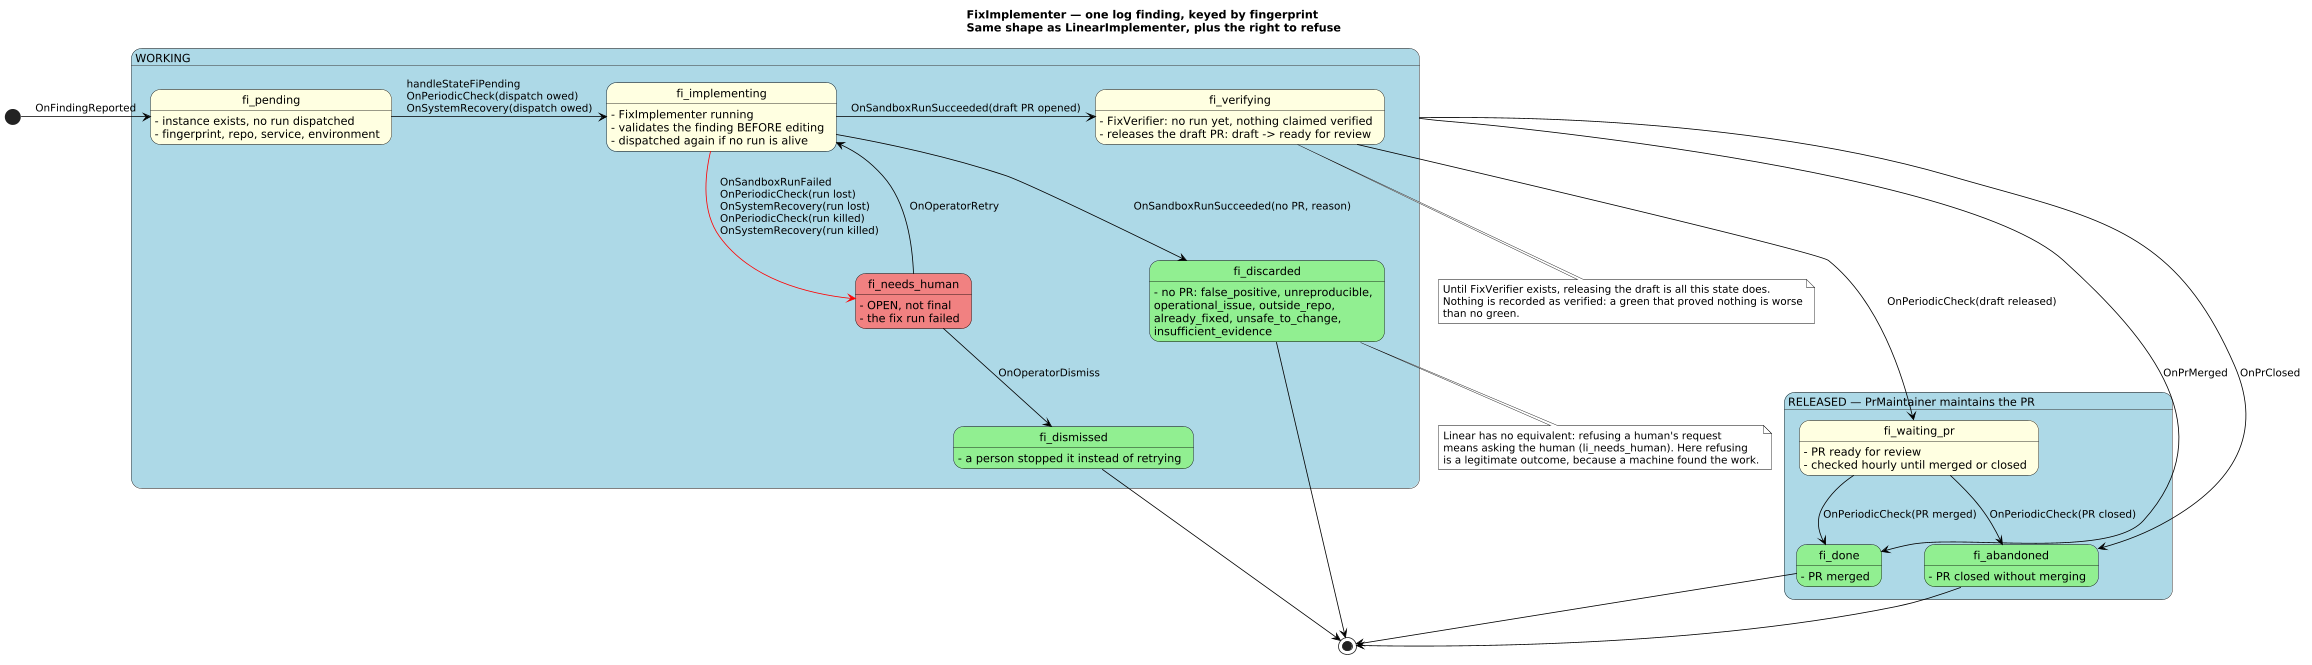

The diagram above was rendered by PlantUML. Its source (embedded in the PNG):
@startuml
title FixImplementer — one log finding, keyed by fingerprint\nSame shape as LinearImplementer, plus the right to refuse

scale 0.8
skinparam defaultTextAlignment left
skinparam ArrowColor Black
skinparam StateBorderColor Black
skinparam StateFontColor Black
skinparam NoteBackgroundColor White
skinparam NoteBorderColor Black
skinparam state {
    BackgroundColor LightYellow
    BackgroundColor<<Package>> LightBlue
    BackgroundColor<<Final>> LightGreen
    BackgroundColor<<Error>> LightCoral
}

state "WORKING" as working <<Package>> {

    state "fi_pending" as Pending
        Pending: - instance exists, no run dispatched
        Pending: - fingerprint, repo, service, environment

    state "fi_implementing" as Implementing
        Implementing: - FixImplementer running
        Implementing: - validates the finding BEFORE editing
        Implementing: - dispatched again if no run is alive

    state "fi_verifying" as Verifying
        Verifying: - FixVerifier: no run yet, nothing claimed verified
        Verifying: - releases the draft PR: draft -> ready for review

    state "fi_needs_human" as NeedsHuman <<Error>>
        NeedsHuman: - OPEN, not final
        NeedsHuman: - the fix run failed

    state "fi_discarded" as Discarded <<Final>>
        Discarded: - no PR: false_positive, unreproducible,
        Discarded:   operational_issue, outside_repo,
        Discarded:   already_fixed, unsafe_to_change,
        Discarded:   insufficient_evidence

    state "fi_dismissed" as Dismissed <<Final>>
        Dismissed: - a person stopped it instead of retrying
}

state "RELEASED — PrMaintainer maintains the PR" as released <<Package>> {

    state "fi_waiting_pr" as WaitingPr
        WaitingPr: - PR ready for review
        WaitingPr: - checked hourly until merged or closed

    state "fi_done" as Done <<Final>>
        Done: - PR merged

    state "fi_abandoned" as Abandoned <<Final>>
        Abandoned: - PR closed without merging
}

[*] -r-> Pending: OnFindingReported

Pending -r-> Implementing: handleStateFiPending\nOnPeriodicCheck(dispatch owed)\nOnSystemRecovery(dispatch owed)
Implementing -r-> Verifying: OnSandboxRunSucceeded(draft PR opened)
Implementing -d-> Discarded: OnSandboxRunSucceeded(no PR, reason)
Implementing -[#Red]-> NeedsHuman: OnSandboxRunFailed\nOnPeriodicCheck(run lost)\nOnSystemRecovery(run lost)\nOnPeriodicCheck(run killed)\nOnSystemRecovery(run killed)

NeedsHuman -u-> Implementing: OnOperatorRetry
NeedsHuman -d-> Dismissed: OnOperatorDismiss

Verifying ---> WaitingPr: OnPeriodicCheck(draft released)
working -r-> Done: OnPrMerged
working -d-> Abandoned: OnPrClosed
WaitingPr -d-> Done: OnPeriodicCheck(PR merged)
WaitingPr -d-> Abandoned: OnPeriodicCheck(PR closed)

Done -d-> [*]
Abandoned -d-> [*]
Discarded -d-> [*]
Dismissed -d-> [*]

note bottom of Discarded
  Linear has no equivalent: refusing a human's request
  means asking the human (li_needs_human). Here refusing
  is a legitimate outcome, because a machine found the work.
end note

note bottom of Verifying
  Until FixVerifier exists, releasing the draft is all this state does.
  Nothing is recorded as verified: a green that proved nothing is worse
  than no green.
end note
@enduml